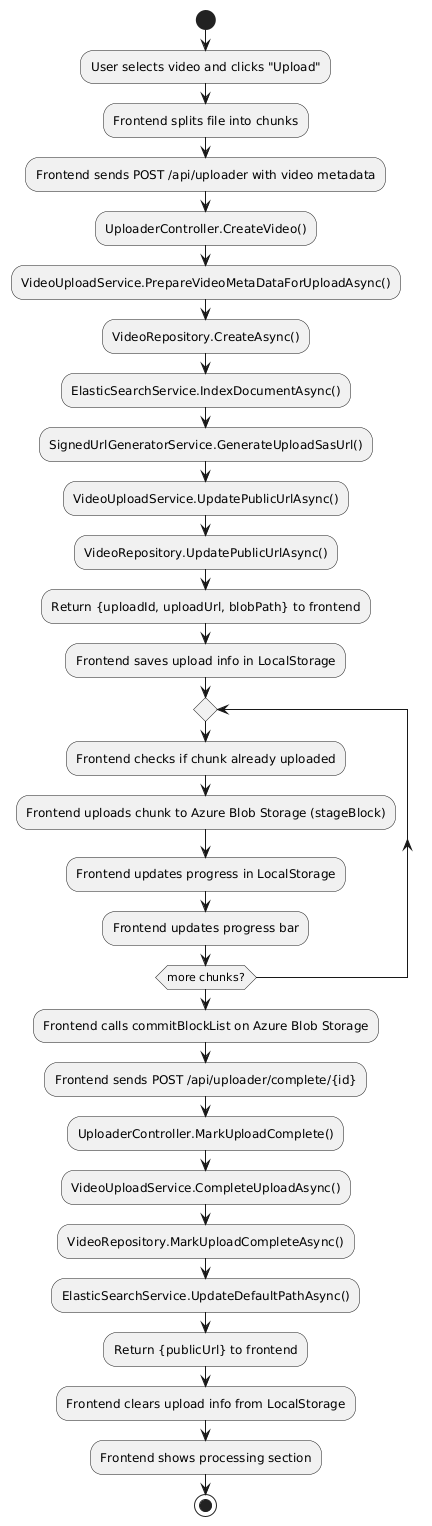

The diagram above was rendered by PlantUML. Its source (embedded in the PNG):
@startuml
start

:User selects video and clicks "Upload";
:Frontend splits file into chunks;

:Frontend sends POST /api/uploader with video metadata;
:UploaderController.CreateVideo();
:VideoUploadService.PrepareVideoMetaDataForUploadAsync();
:VideoRepository.CreateAsync();
:ElasticSearchService.IndexDocumentAsync();
:SignedUrlGeneratorService.GenerateUploadSasUrl();
:VideoUploadService.UpdatePublicUrlAsync();
:VideoRepository.UpdatePublicUrlAsync();
:Return {uploadId, uploadUrl, blobPath} to frontend;

:Frontend saves upload info in LocalStorage;

repeat
  :Frontend checks if chunk already uploaded;
  :Frontend uploads chunk to Azure Blob Storage (stageBlock);
  :Frontend updates progress in LocalStorage;
  :Frontend updates progress bar;
repeat while (more chunks?)

:Frontend calls commitBlockList on Azure Blob Storage;

:Frontend sends POST /api/uploader/complete/{id};
:UploaderController.MarkUploadComplete();
:VideoUploadService.CompleteUploadAsync();
:VideoRepository.MarkUploadCompleteAsync();
:ElasticSearchService.UpdateDefaultPathAsync();
:Return {publicUrl} to frontend;

:Frontend clears upload info from LocalStorage;
:Frontend shows processing section;

stop
@enduml